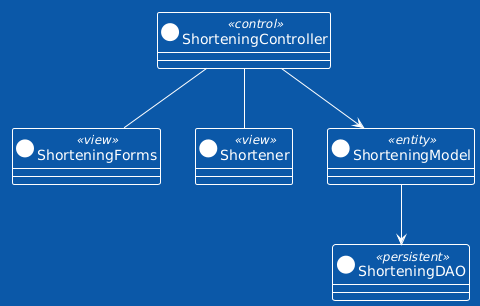

The diagram above was rendered by PlantUML. Its source (embedded in the PNG):
@startuml
!theme amiga

class ShorteningForms <<view>>
class Shortener <<view>>
class ShorteningController <<control>>
class ShorteningModel <<entity>>
class ShorteningDAO <<persistent>>

ShorteningController -- ShorteningForms
ShorteningController -- Shortener
ShorteningController --> ShorteningModel
ShorteningModel --> ShorteningDAO
@enduml